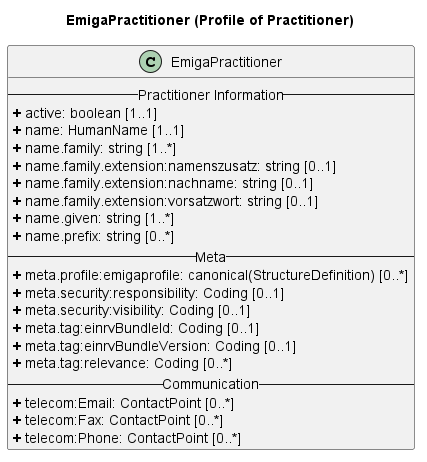

The diagram above was rendered by PlantUML. Its source (embedded in the PNG):
@startuml
skinparam linetype ortho
 
title EmigaPractitioner (Profile of Practitioner)
 
' Main Class
class EmigaPractitioner{
-- Practitioner Information --
<b>+</b> active: boolean [1..1]
<b>+</b> name: HumanName [1..1]
<b>+</b> name.family: string [1..*]
<b>+</b> name.family.extension:namenszusatz: string [0..1]
<b>+</b> name.family.extension:nachname: string [0..1]
<b>+</b> name.family.extension:vorsatzwort: string [0..1]
<b>+</b> name.given: string [1..*]
<b>+</b> name.prefix: string [0..*]
-- Meta --
<b>+</b> meta.profile:emigaprofile: canonical(StructureDefinition) [0..*]
<b>+</b> meta.security:responsibility: Coding [0..1]
<b>+</b> meta.security:visibility: Coding [0..1]
<b>+</b> meta.tag:einrvBundleId: Coding [0..1]
<b>+</b> meta.tag:einrvBundleVersion: Coding [0..1]
<b>+</b> meta.tag:relevance: Coding [0..*]
-- Communication --
<b>+</b> telecom:Email: ContactPoint [0..*]
<b>+</b> telecom:Fax: ContactPoint [0..*]
<b>+</b> telecom:Phone: ContactPoint [0..*]
}

@enduml